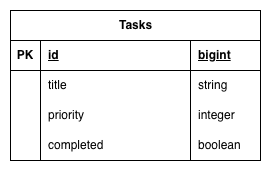

The diagram above was exported from draw.io. Its source (the exported page's mxGraphModel, read from the mxfile embedded in the PNG):
<mxGraphModel dx="819" dy="704" grid="1" gridSize="10" guides="1" tooltips="1" connect="1" arrows="1" fold="1" page="1" pageScale="1" pageWidth="827" pageHeight="1169" math="0" shadow="0">
  <root>
    <mxCell id="0" />
    <mxCell id="1" parent="0" />
    <mxCell id="2" parent="1" style="shape=table;startSize=30;container=1;collapsible=1;childLayout=tableLayout;fixedRows=1;rowLines=0;fontStyle=1;align=center;resizeLast=1;html=1;" value="Tasks" vertex="1">
      <mxGeometry height="150" width="250" x="300" y="170" as="geometry" />
    </mxCell>
    <mxCell id="3" parent="2" style="shape=tableRow;horizontal=0;startSize=0;swimlaneHead=0;swimlaneBody=0;fillColor=none;collapsible=0;dropTarget=0;points=[[0,0.5],[1,0.5]];portConstraint=eastwest;top=0;left=0;right=0;bottom=1;" value="" vertex="1">
      <mxGeometry height="30" width="250" y="30" as="geometry" />
    </mxCell>
    <mxCell id="4" parent="3" style="shape=partialRectangle;connectable=0;fillColor=none;top=0;left=0;bottom=0;right=0;fontStyle=1;overflow=hidden;whiteSpace=wrap;html=1;" value="PK" vertex="1">
      <mxGeometry height="30" width="30" as="geometry">
        <mxRectangle height="30" width="30" as="alternateBounds" />
      </mxGeometry>
    </mxCell>
    <mxCell id="5" parent="3" style="shape=partialRectangle;connectable=0;fillColor=none;top=0;left=0;bottom=0;right=0;align=left;spacingLeft=6;fontStyle=5;overflow=hidden;whiteSpace=wrap;html=1;" value="id" vertex="1">
      <mxGeometry height="30" width="150" x="30" as="geometry">
        <mxRectangle height="30" width="150" as="alternateBounds" />
      </mxGeometry>
    </mxCell>
    <mxCell id="6" parent="3" style="shape=partialRectangle;connectable=0;fillColor=none;top=0;left=0;bottom=0;right=0;align=left;spacingLeft=6;fontStyle=5;overflow=hidden;whiteSpace=wrap;html=1;" value="bigint" vertex="1">
      <mxGeometry height="30" width="70" x="180" as="geometry">
        <mxRectangle height="30" width="70" as="alternateBounds" />
      </mxGeometry>
    </mxCell>
    <mxCell id="7" parent="2" style="shape=tableRow;horizontal=0;startSize=0;swimlaneHead=0;swimlaneBody=0;fillColor=none;collapsible=0;dropTarget=0;points=[[0,0.5],[1,0.5]];portConstraint=eastwest;top=0;left=0;right=0;bottom=0;" value="" vertex="1">
      <mxGeometry height="30" width="250" y="60" as="geometry" />
    </mxCell>
    <mxCell id="8" parent="7" style="shape=partialRectangle;connectable=0;fillColor=none;top=0;left=0;bottom=0;right=0;editable=1;overflow=hidden;whiteSpace=wrap;html=1;" value="" vertex="1">
      <mxGeometry height="30" width="30" as="geometry">
        <mxRectangle height="30" width="30" as="alternateBounds" />
      </mxGeometry>
    </mxCell>
    <mxCell id="9" parent="7" style="shape=partialRectangle;connectable=0;fillColor=none;top=0;left=0;bottom=0;right=0;align=left;spacingLeft=6;overflow=hidden;whiteSpace=wrap;html=1;" value="title" vertex="1">
      <mxGeometry height="30" width="150" x="30" as="geometry">
        <mxRectangle height="30" width="150" as="alternateBounds" />
      </mxGeometry>
    </mxCell>
    <mxCell id="10" parent="7" style="shape=partialRectangle;connectable=0;fillColor=none;top=0;left=0;bottom=0;right=0;align=left;spacingLeft=6;overflow=hidden;whiteSpace=wrap;html=1;" value="string" vertex="1">
      <mxGeometry height="30" width="70" x="180" as="geometry">
        <mxRectangle height="30" width="70" as="alternateBounds" />
      </mxGeometry>
    </mxCell>
    <mxCell id="11" parent="2" style="shape=tableRow;horizontal=0;startSize=0;swimlaneHead=0;swimlaneBody=0;fillColor=none;collapsible=0;dropTarget=0;points=[[0,0.5],[1,0.5]];portConstraint=eastwest;top=0;left=0;right=0;bottom=0;" value="" vertex="1">
      <mxGeometry height="30" width="250" y="90" as="geometry" />
    </mxCell>
    <mxCell id="12" parent="11" style="shape=partialRectangle;connectable=0;fillColor=none;top=0;left=0;bottom=0;right=0;editable=1;overflow=hidden;whiteSpace=wrap;html=1;" value="" vertex="1">
      <mxGeometry height="30" width="30" as="geometry">
        <mxRectangle height="30" width="30" as="alternateBounds" />
      </mxGeometry>
    </mxCell>
    <mxCell id="13" parent="11" style="shape=partialRectangle;connectable=0;fillColor=none;top=0;left=0;bottom=0;right=0;align=left;spacingLeft=6;overflow=hidden;whiteSpace=wrap;html=1;" value="priority" vertex="1">
      <mxGeometry height="30" width="150" x="30" as="geometry">
        <mxRectangle height="30" width="150" as="alternateBounds" />
      </mxGeometry>
    </mxCell>
    <mxCell id="14" parent="11" style="shape=partialRectangle;connectable=0;fillColor=none;top=0;left=0;bottom=0;right=0;align=left;spacingLeft=6;overflow=hidden;whiteSpace=wrap;html=1;" value="integer" vertex="1">
      <mxGeometry height="30" width="70" x="180" as="geometry">
        <mxRectangle height="30" width="70" as="alternateBounds" />
      </mxGeometry>
    </mxCell>
    <mxCell id="15" parent="2" style="shape=tableRow;horizontal=0;startSize=0;swimlaneHead=0;swimlaneBody=0;fillColor=none;collapsible=0;dropTarget=0;points=[[0,0.5],[1,0.5]];portConstraint=eastwest;top=0;left=0;right=0;bottom=0;" value="" vertex="1">
      <mxGeometry height="30" width="250" y="120" as="geometry" />
    </mxCell>
    <mxCell id="16" parent="15" style="shape=partialRectangle;connectable=0;fillColor=none;top=0;left=0;bottom=0;right=0;editable=1;overflow=hidden;whiteSpace=wrap;html=1;" value="" vertex="1">
      <mxGeometry height="30" width="30" as="geometry">
        <mxRectangle height="30" width="30" as="alternateBounds" />
      </mxGeometry>
    </mxCell>
    <mxCell id="17" parent="15" style="shape=partialRectangle;connectable=0;fillColor=none;top=0;left=0;bottom=0;right=0;align=left;spacingLeft=6;overflow=hidden;whiteSpace=wrap;html=1;" value="completed" vertex="1">
      <mxGeometry height="30" width="150" x="30" as="geometry">
        <mxRectangle height="30" width="150" as="alternateBounds" />
      </mxGeometry>
    </mxCell>
    <mxCell id="18" parent="15" style="shape=partialRectangle;connectable=0;fillColor=none;top=0;left=0;bottom=0;right=0;align=left;spacingLeft=6;overflow=hidden;whiteSpace=wrap;html=1;" value="boolean" vertex="1">
      <mxGeometry height="30" width="70" x="180" as="geometry">
        <mxRectangle height="30" width="70" as="alternateBounds" />
      </mxGeometry>
    </mxCell>
  </root>
</mxGraphModel>